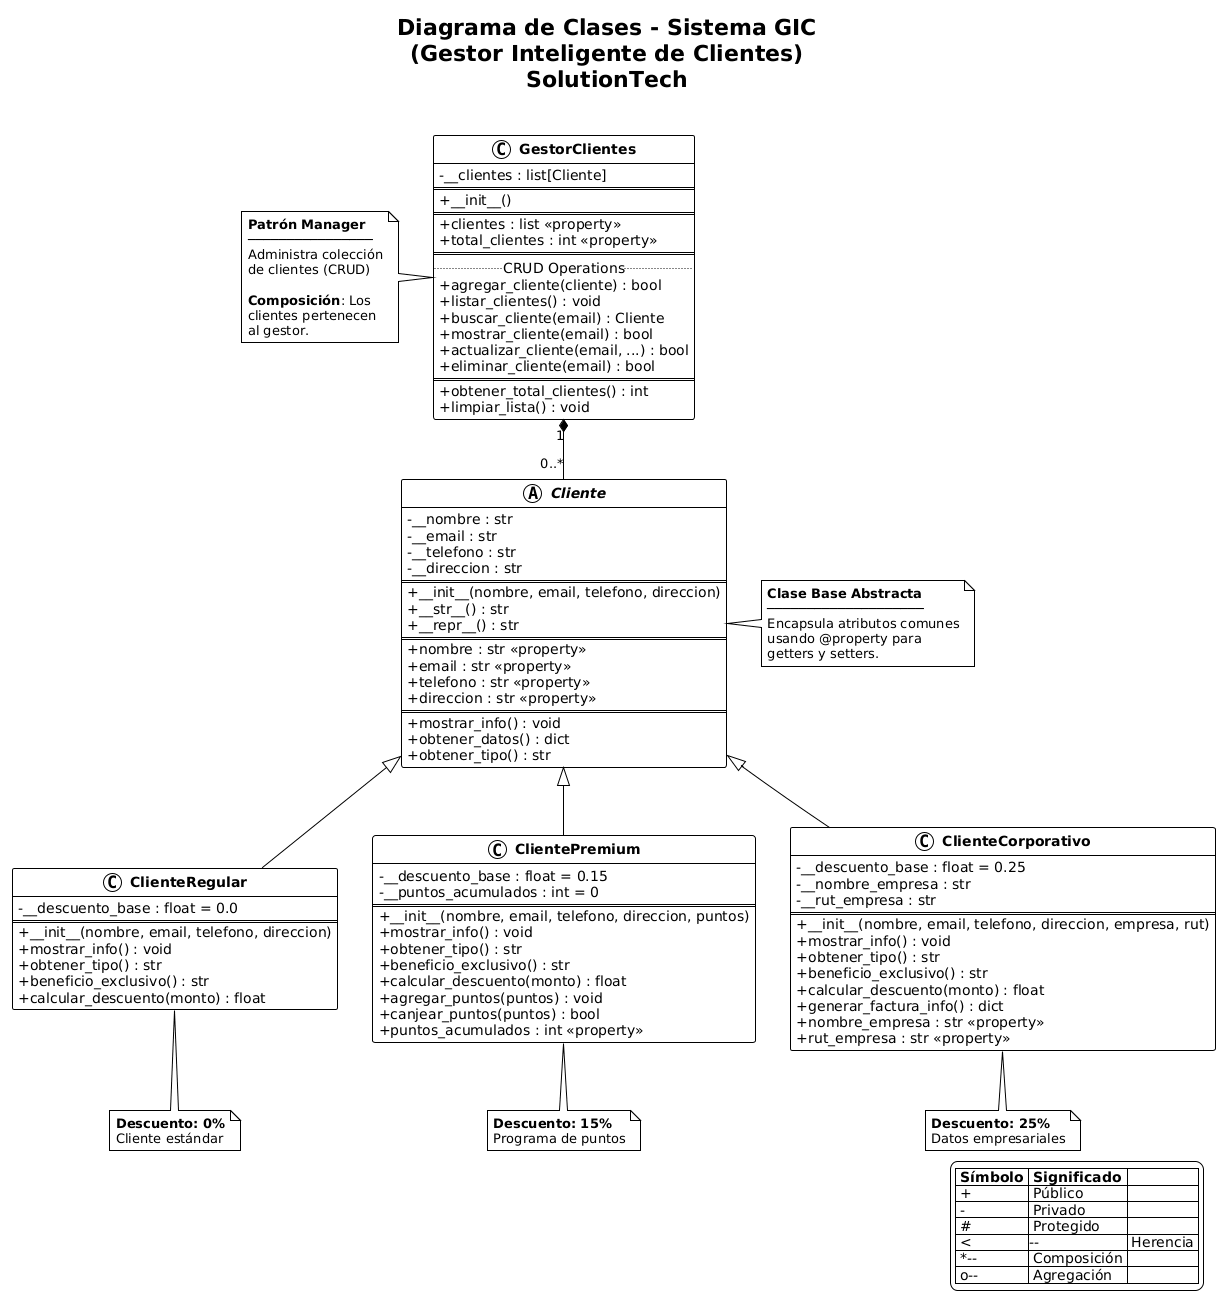

The diagram above was rendered by PlantUML. Its source (embedded in the PNG):
@startuml
!theme plain
skinparam classAttributeIconSize 0
skinparam classFontStyle bold
skinparam backgroundColor white

title Diagrama de Clases - Sistema GIC\n(Gestor Inteligente de Clientes)\nSolutionTech\n

' ============================================================================
'                           CLASE BASE: CLIENTE
' ============================================================================
abstract class Cliente {
    - __nombre : str
    - __email : str
    - __telefono : str
    - __direccion : str
    ==
    + __init__(nombre, email, telefono, direccion)
    + __str__() : str
    + __repr__() : str
    ==
    + nombre : str <<property>>
    + email : str <<property>>
    + telefono : str <<property>>
    + direccion : str <<property>>
    ==
    + mostrar_info() : void
    + obtener_datos() : dict
    + obtener_tipo() : str
}

' ============================================================================
'                         SUBCLASES DE CLIENTE
' ============================================================================

class ClienteRegular {
    - __descuento_base : float = 0.0
    ==
    + __init__(nombre, email, telefono, direccion)
    + mostrar_info() : void
    + obtener_tipo() : str
    + beneficio_exclusivo() : str
    + calcular_descuento(monto) : float
}

class ClientePremium {
    - __descuento_base : float = 0.15
    - __puntos_acumulados : int = 0
    ==
    + __init__(nombre, email, telefono, direccion, puntos)
    + mostrar_info() : void
    + obtener_tipo() : str
    + beneficio_exclusivo() : str
    + calcular_descuento(monto) : float
    + agregar_puntos(puntos) : void
    + canjear_puntos(puntos) : bool
    + puntos_acumulados : int <<property>>
}

class ClienteCorporativo {
    - __descuento_base : float = 0.25
    - __nombre_empresa : str
    - __rut_empresa : str
    ==
    + __init__(nombre, email, telefono, direccion, empresa, rut)
    + mostrar_info() : void
    + obtener_tipo() : str
    + beneficio_exclusivo() : str
    + calcular_descuento(monto) : float
    + generar_factura_info() : dict
    + nombre_empresa : str <<property>>
    + rut_empresa : str <<property>>
}

' ============================================================================
'                         GESTOR DE CLIENTES
' ============================================================================

class GestorClientes {
    - __clientes : list[Cliente]
    ==
    + __init__()
    ==
    + clientes : list <<property>>
    + total_clientes : int <<property>>
    ==
    .. CRUD Operations ..
    + agregar_cliente(cliente) : bool
    + listar_clientes() : void
    + buscar_cliente(email) : Cliente
    + mostrar_cliente(email) : bool
    + actualizar_cliente(email, ...) : bool
    + eliminar_cliente(email) : bool
    ==
    + obtener_total_clientes() : int
    + limpiar_lista() : void
}

' ============================================================================
'                           RELACIONES
' ============================================================================

' Herencia: Las subclases heredan de Cliente
Cliente <|-- ClienteRegular
Cliente <|-- ClientePremium
Cliente <|-- ClienteCorporativo

' Composición: GestorClientes contiene múltiples Clientes
GestorClientes "1" *-- "0..*" Cliente

' ============================================================================
'                              NOTAS
' ============================================================================

note right of Cliente
    <b>Clase Base Abstracta</b>
    ────────────────────
    Encapsula atributos comunes
    usando @property para
    getters y setters.
end note

note bottom of ClienteRegular
    <b>Descuento: 0%</b>
    Cliente estándar
end note

note bottom of ClientePremium
    <b>Descuento: 15%</b>
    Programa de puntos
end note

note bottom of ClienteCorporativo
    <b>Descuento: 25%</b>
    Datos empresariales
end note

note left of GestorClientes
    <b>Patrón Manager</b>
    ────────────────
    Administra colección
    de clientes (CRUD)
    
    <b>Composición</b>: Los
    clientes pertenecen
    al gestor.
end note

' ============================================================================
'                              LEYENDA
' ============================================================================

legend right
    |= Símbolo |= Significado |
    | + | Público |
    | - | Privado |
    | # | Protegido |
    | <|-- | Herencia |
    | *-- | Composición |
    | o-- | Agregación |
endlegend
@enduml